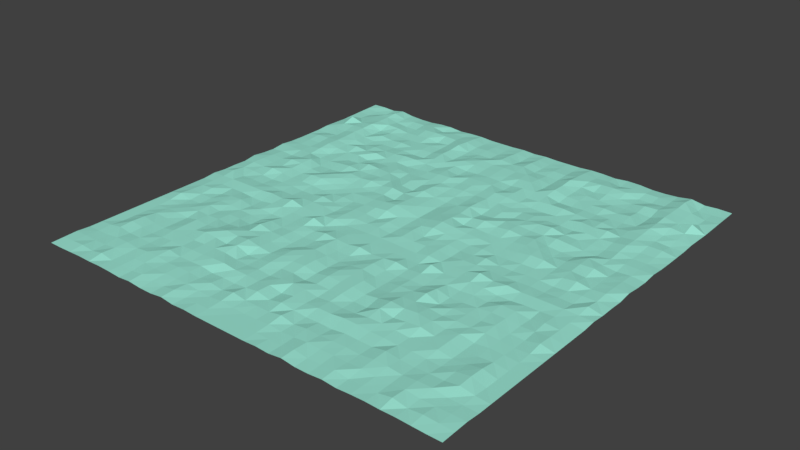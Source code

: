 # Source: Environment.blend  (saved by Blender 2.78.0; exported with 4.5.12 LTS)
import bpy
from mathutils import Matrix  # noqa: F401  (used for matrix-valued properties, if any)

bpy.ops.wm.read_factory_settings(use_empty=True)
scene = bpy.context.scene
scene.name = 'Scene'

# ---- collections
col_collection_1 = bpy.data.collections.new('Collection 1'); scene.collection.children.link(col_collection_1)

# ---- materials (node trees are filled in below, after node groups)
mat_water = bpy.data.materials.new('Water')
mat_water.alpha_threshold = 0.0
mat_water.use_transparent_shadow = False
mat_water.diffuse_color = (0.3413, 0.8, 0.6673, 1.0)
mat_water.specular_color = (0.9335, 1.0, 0.9702)
mat_water.roughness = 0.5

# ---- material node trees

# ---- world
world_world = bpy.data.worlds.new('World'); scene.world = world_world
world_world.color = (0.05088, 0.05088, 0.05088)
world_world.use_sun_shadow = False
world_world.sun_shadow_jitter_overblur = 0.0
world_world.cycles.sampling_method = 'MANUAL'

# ---- meshes
me_plane_001 = bpy.data.meshes.new('Plane.001')
me_plane_001.from_pydata([(-10.0, -10.0, 0.0), (10.0, -10.0, 0.0), (-10.0, 9.998, 0.04432), (10.0, 9.998, 0.04432), (-10.0, 0.0, 0.01924), (0.0, -10.0, 0.0), (10.0, 0.0, 0.01924), (0.0, 10.0, 0.0), (0.0, 2.928e-07, 4.634e-05), (-10.0, -5.0, 0.0), (5.0, -10.0, 0.05044), (10.0, 5.0, 0.0003858), (-5.0, 10.0, 0.06639), (-10.0, 5.0, 0.0003858), (-5.0, -10.0, 0.05044), (10.0, -5.0, 0.0), (5.0, 10.0, 0.06639), (0.0, 5.0, 0.1438), (0.0, -5.0, 0.03586), (-5.0, 7.859e-06, 0.01478), (5.0, 7.859e-06, 0.01478), (5.002, -5.003, 0.2264), (-5.002, -5.003, 0.2264), (-5.0, 5.0, 0.05868), (5.0, 5.0, 0.05868), (-10.0, -7.5, 0.0), (7.5, -10.0, 0.03113), (10.0, 7.5, 9.648e-05), (-7.5, 10.0, 0.03814), (-10.0, 2.5, 0.0), (-2.5, -10.0, 0.0), (10.0, -2.5, 2.597e-05), (2.5, 10.0, 0.008412), (0.0, 7.5, 0.1373), (0.0, -2.5, 0.1465), (-7.5, 0.0, 0.005068), (2.5, 0.0003573, 0.07928), (-10.0, -2.5, 2.597e-05), (2.5, -10.0, 0.0), (10.0, 2.5, 0.0), (-2.5, 10.0, 0.008412), (-10.0, 7.5, 9.648e-05), (-7.5, -10.0, 0.03113), (10.0, -7.5, 0.0), (7.5, 10.0, 0.03814), (0.0, 2.5, 0.0005525), (0.0, -7.5, 0.006733), (-2.5, 0.0003573, 0.07928), (7.5, 0.0, 0.005068), (5.0, -2.5, 0.01094), (5.0, -7.5, 0.05472), (2.5, -5.0, 0.04394), (7.5, -5.0, 1.364e-06), (-5.0, -2.5, 0.01094), (-5.0, -7.5, 0.05472), (-7.5, -5.0, 1.364e-06), (-2.5, -5.0, 0.04394), (-5.0, 7.5, 0.03127), (-5.0, 2.498, 0.1612), (-7.5, 5.0, 0.08555), (-2.501, 5.0, 0.08642), (5.0, 7.5, 0.03127), (5.0, 2.498, 0.1612), (2.501, 5.0, 0.08642), (7.5, 5.0, 0.08555), (7.499, 2.504, 0.1685), (2.5, 2.499, 0.1859), (2.5, 7.5, 0.04259), (-2.5, 2.499, 0.1859), (-7.499, 2.504, 0.1685), (-7.5, 7.5, 0.004466), (-2.5, -7.5, 0.02199), (-7.5, -7.5, 0.06499), (-7.5, -2.5, 0.09555), (7.5, -7.5, 0.06499), (2.5, -7.5, 0.02199), (2.5, -2.5, 0.03387), (7.5, -2.5, 0.09555), (-2.5, -2.5, 0.03387), (-2.5, 7.5, 0.04259), (7.5, 7.5, 0.004466), (-10.0, -8.75, 0.04072), (8.75, -10.0, 0.019), (10.0, 8.75, 0.02603), (-8.75, 10.0, 0.02273), (-10.0, 1.249, 0.08829), (-1.25, -10.0, 0.0001955), (10.0, -1.25, 0.05556), (1.25, 10.0, 0.008563), (0.0, 8.75, 0.003157), (0.0, -1.25, 0.04599), (-8.75, -9.334e-09, 0.07857), (1.25, 4.36e-07, 0.00918), (-10.0, -3.75, 0.0), (3.75, -10.0, 3.741e-05), (10.0, 3.75, 0.0125), (-3.75, 10.0, 0.04375), (-10.0, 6.25, 0.03966), (-6.25, -10.0, 0.03586), (10.0, -6.25, 0.0), (6.25, 10.0, 0.0), (0.0, 3.75, 0.0459), (0.0, -6.25, 0.152), (-3.75, -4.385e-05, 0.02784), (6.25, -6.208e-08, 0.05027), (4.999, -1.251, 0.2328), (5.0, -6.25, 0.1123), (1.25, -5.0, 0.1153), (6.25, -5.0, 0.06619), (-4.999, -1.251, 0.2328), (-5.0, -6.25, 0.1123), (-8.75, -5.0, 0.03744), (-3.753, -5.003, 0.2389), (-5.0, 8.749, 0.1609), (-5.001, 3.753, 0.1923), (-8.751, 5.0, 0.1037), (-3.75, 5.0, 0.001737), (5.0, 8.749, 0.1609), (5.001, 3.753, 0.1923), (1.245, 5.001, 0.1714), (6.25, 5.0, 0.1048), (-10.0, -6.25, 0.0), (6.25, -10.0, 0.03586), (10.0, 6.25, 0.03966), (-6.25, 10.0, 0.0), (-10.0, 3.75, 0.0125), (-3.75, -10.0, 3.741e-05), (10.0, -3.75, 0.0), (3.75, 10.0, 0.04375), (0.0, 6.25, 0.1189), (0.0, -3.75, 1.648e-05), (-6.25, -6.208e-08, 0.05027), (3.75, -4.385e-05, 0.02784), (-10.0, -1.25, 0.05556), (1.25, -10.0, 0.0001955), (10.0, 1.249, 0.08829), (-1.25, 10.0, 0.008563), (-10.0, 8.75, 0.02603), (-8.75, -10.0, 0.019), (10.0, -8.75, 0.04072), (8.75, 10.0, 0.02273), (0.0, 1.25, 0.0006103), (0.0, -8.75, 0.0005762), (-1.25, 4.36e-07, 0.00918), (8.75, -9.334e-09, 0.07857), (5.0, -3.75, 0.008755), (5.0, -8.75, 0.06796), (3.753, -5.003, 0.2389), (8.75, -5.0, 0.03744), (-5.0, -3.75, 0.008755), (-5.0, -8.75, 0.06796), (-6.25, -5.0, 0.06619), (-1.25, -5.0, 0.1153), (-5.0, 6.25, 0.04007), (-4.999, 1.25, 0.07205), (-6.25, 5.0, 0.1048), (-1.245, 5.001, 0.1714), (5.0, 6.25, 0.04007), (4.999, 1.25, 0.07205), (3.75, 5.0, 0.001737), (8.751, 5.0, 0.1037), (7.5, 3.75, 0.001147), (7.498, 1.244, 0.1334), (6.25, 2.5, 0.0), (8.75, 2.5, 0.009774), (2.5, 3.751, 0.1018), (2.501, 1.25, 0.08366), (1.245, 2.503, 0.128), (3.75, 2.5, 0.1616), (2.5, 8.75, 0.05751), (2.5, 6.25, 0.1436), (1.247, 7.504, 0.1693), (3.75, 7.501, 0.04616), (-2.5, 3.751, 0.1018), (-2.501, 1.25, 0.08366), (-3.75, 2.5, 0.1616), (-1.245, 2.503, 0.128), (-7.5, 3.75, 0.001147), (-7.498, 1.244, 0.1334), (-8.75, 2.5, 0.009774), (-6.25, 2.5, 0.0), (-7.5, 8.75, 0.06114), (-7.5, 6.25, 0.07966), (-8.749, 7.5, 0.1278), (-6.25, 7.5, 0.01076), (-2.5, -6.25, 0.03824), (-2.5, -8.75, 0.02767), (-3.752, -7.503, 0.08556), (-1.25, -7.501, 0.05519), (-7.5, -6.25, 0.008698), (-7.5, -8.75, 0.1142), (-8.75, -7.5, 0.1449), (-6.25, -7.5, 0.07107), (-7.5, -1.25, 0.1011), (-7.5, -3.75, 0.1201), (-8.75, -2.5, 0.1118), (-6.25, -2.5, 0.00655), (7.5, -6.25, 0.008698), (7.5, -8.75, 0.1142), (6.25, -7.5, 0.07107), (8.75, -7.5, 0.1449), (2.5, -6.25, 0.03824), (2.5, -8.75, 0.02767), (1.25, -7.501, 0.05519), (3.752, -7.503, 0.08556), (2.499, -1.25, 0.1076), (2.5, -3.75, 0.001208), (1.251, -2.502, 0.07883), (3.75, -2.5, 0.04502), (7.5, -1.25, 0.1011), (7.5, -3.75, 0.1201), (6.25, -2.5, 0.00655), (8.75, -2.5, 0.1118), (-2.499, -1.25, 0.1076), (-2.5, -3.75, 0.001208), (-3.75, -2.5, 0.04502), (-1.251, -2.502, 0.07883), (-2.5, 8.75, 0.05751), (-2.5, 6.25, 0.1436), (-3.75, 7.501, 0.04616), (-1.247, 7.504, 0.1693), (7.5, 8.75, 0.06114), (7.5, 6.25, 0.07966), (6.25, 7.5, 0.01076), (8.749, 7.5, 0.1278), (8.75, 6.249, 0.07076), (6.25, 6.25, 0.01781), (6.25, 8.75, 0.005816), (-1.25, 6.25, 0.04985), (-3.75, 6.25, 0.001313), (-3.75, 8.752, 0.1183), (-1.25, -3.75, 0.1293), (-3.75, -3.75, 0.09464), (-3.748, -1.251, 0.0582), (8.75, -3.75, 0.0), (6.25, -3.75, 0.0776), (6.251, -1.25, 0.1587), (3.75, -3.75, 0.09464), (1.25, -3.75, 0.1293), (1.25, -1.25, 0.01887), (3.754, -8.749, 0.06395), (1.25, -8.75, 0.05333), (1.25, -6.25, 0.02054), (8.75, -8.75, 0.02978), (6.25, -8.75, 0.05497), (6.25, -6.25, 0.08553), (-6.25, -3.75, 0.0776), (-8.75, -3.75, 0.0), (-8.749, -1.252, 0.09248), (-6.25, -8.75, 0.05497), (-8.75, -8.75, 0.02978), (-8.75, -6.25, 0.1525), (-1.25, -8.75, 0.05333), (-3.754, -8.749, 0.06395), (-3.75, -6.25, 0.1373), (-6.25, 6.25, 0.01781), (-8.75, 6.249, 0.07076), (-8.75, 8.752, 0.1194), (-6.253, 1.247, 0.1616), (-8.75, 1.25, 0.0719), (-8.75, 3.75, 0.054), (-1.246, 1.252, 0.2182), (-3.75, 1.25, 0.01918), (-3.751, 3.75, 0.1011), (3.75, 6.25, 0.001313), (1.25, 6.25, 0.04985), (1.25, 8.75, 0.03348), (3.75, 1.25, 0.01918), (1.246, 1.252, 0.2182), (1.247, 3.753, 0.1617), (8.75, 1.25, 0.0719), (6.253, 1.247, 0.1616), (6.25, 3.75, 0.0296), (8.75, 3.75, 0.054), (3.751, 3.75, 0.1011), (3.75, 8.752, 0.1183), (-1.247, 3.753, 0.1617), (-6.25, 3.75, 0.0296), (-6.25, 8.75, 0.005816), (-1.25, -6.25, 0.02054), (-6.25, -6.25, 0.08553), (-6.251, -1.25, 0.1587), (8.75, -6.25, 0.1525), (3.75, -6.25, 0.1373), (3.748, -1.251, 0.0582), (8.749, -1.252, 0.09248), (-1.25, -1.25, 0.01887), (-1.25, 8.75, 0.03348), (8.75, 8.752, 0.1194), (-10.0, -9.375, 0.02112), (9.375, -10.0, 0.0), (10.0, 9.374, 0.03465), (-9.375, 10.0, 0.05739), (-10.0, 0.625, 0.0001148), (-0.625, -10.0, 0.0), (10.0, -0.625, 0.01018), (0.625, 10.0, 0.03426), (0.0, 9.375, 0.0), (0.0, -0.625, 2.281e-06), (-9.377, 0.0001676, 0.07616), (0.6246, 0.000695, 0.08898), (-10.0, -4.375, 0.0), (4.375, -10.0, 0.0), (10.0, 4.375, 2.817e-05), (-4.375, 10.0, 0.008952), (-10.0, 5.625, 0.0), (-5.625, -10.0, 0.0), (10.0, -5.625, 0.0), (5.625, 10.0, 0.05638), (0.0, 4.375, 0.1148), (0.0, -5.625, 0.00527), (-4.375, 0.0002402, 0.1225), (5.625, 7.864e-07, 0.001074), (5.0, -0.625, 0.05887), (4.996, -5.628, 0.1459), (0.6254, -5.0, 0.1458), (5.628, -4.996, 0.139), (-5.0, -0.625, 0.05887), (-4.996, -5.628, 0.1459), (-9.375, -5.0, 0.004347), (-4.377, -5.004, 0.1799), (-5.0, 9.375, 0.0007861), (-5.0, 4.375, 0.03695), (-9.376, 5.0, 0.09866), (-4.375, 4.999, 0.04109), (5.0, 9.375, 0.0007861), (5.0, 4.375, 0.03695), (0.625, 5.0, 0.08949), (5.624, 4.998, 0.1608), (-10.0, -6.875, 0.0), (6.875, -10.0, 0.05091), (10.0, 6.875, 0.02132), (-6.875, 10.0, 0.002165), (-10.0, 3.125, 0.06376), (-3.125, -10.0, 0.07573), (10.0, -3.125, 9.779e-05), (3.125, 10.0, 0.05035), (0.0, 6.875, 0.1306), (0.0, -3.125, 0.001824), (-6.875, 0.0, 0.04939), (3.125, 0.0, 0.01091), (-10.0, -1.875, 0.0), (1.875, -10.0, 0.02947), (10.0, 1.875, 0.02577), (-1.875, 10.0, 0.007307), (-10.0, 8.125, 0.01119), (-8.125, -10.0, 0.0408), (10.0, -8.125, 0.0), (8.127, 9.999, 0.132), (0.0, 1.875, 5.893e-05), (0.0, -8.125, 0.03565), (-1.875, 0.0007539, 0.07273), (8.125, -1.146e-06, 0.03748), (5.0, -3.125, 0.0), (5.0, -8.125, 0.06054), (3.124, -5.001, 0.1206), (8.125, -5.0, 0.06609), (-5.0, -3.125, 0.0), (-5.0, -8.125, 0.06054), (-6.875, -5.0, 0.117), (-1.875, -5.0, 0.1429), (-5.0, 6.875, 0.03571), (-4.999, 1.874, 0.1477), (-6.876, 5.0, 0.17), (-1.874, 5.001, 0.1506), (5.0, 6.875, 0.03571), (4.999, 1.874, 0.1477), (3.125, 5.0, 0.02679), (8.128, 5.002, 0.1559), (7.5, 4.375, 0.09572), (7.499, 1.875, 0.1629), (5.625, 2.5, 0.0502), (8.125, 2.5, 0.07917), (2.5, 4.376, 0.0612), (2.5, 1.872, 0.07311), (0.625, 2.5, 0.08775), (3.125, 2.5, 0.09175), (2.5, 9.375, 0.01894), (2.5, 6.876, 0.0628), (0.625, 7.5, 0.1181), (3.124, 7.503, 0.1772), (-2.5, 4.376, 0.0612), (-2.5, 1.872, 0.07311), (-4.375, 2.5, 0.1015), (-1.875, 2.5, 0.1091), (-7.5, 4.375, 0.09572), (-7.499, 1.875, 0.1629), (-9.375, 2.5, 0.05414), (-6.875, 2.5, 5.938e-05), (-7.5, 9.375, 0.06215), (-7.5, 6.875, 0.01417), (-9.381, 7.501, 0.2904), (-6.875, 7.5, 0.04438), (-2.5, -5.625, 0.02797), (-2.5, -8.125, 0.08068), (-4.375, -7.5, 0.06284), (-1.875, -7.5, 0.001083), (-7.5, -5.625, 0.0), (-7.5, -8.125, 0.1139), (-9.375, -7.5, 0.04296), (-6.875, -7.5, 0.03783), (-7.5, -0.625, 0.0283), (-7.499, -3.125, 0.09018), (-9.375, -2.5, 0.06636), (-6.875, -2.5, 0.1232), (7.5, -5.625, 0.0), (7.5, -8.125, 0.1139), (5.625, -7.5, 0.1571), (8.125, -7.5, 0.05986), (2.5, -5.625, 0.02797), (2.5, -8.125, 0.08068), (0.6243, -7.501, 0.1337), (3.125, -7.5, 0.0008302), (2.501, -0.6256, 0.09907), (2.5, -3.125, 0.0006023), (0.6251, -2.5, 0.04378), (3.125, -2.5, 0.07653), (7.5, -0.625, 0.0283), (7.499, -3.125, 0.09018), (5.625, -2.5, 0.06078), (8.125, -2.5, 0.0), (-2.501, -0.6256, 0.09907), (-2.5, -3.125, 0.0006023), (-4.374, -2.499, 0.03983), (-1.875, -2.5, 0.1428), (-2.5, 9.375, 0.01894), (-2.5, 6.876, 0.0628), (-4.375, 7.5, 0.06858), (-1.876, 7.503, 0.1166), (7.5, 9.375, 0.06215), (7.5, 6.875, 0.01417), (5.625, 7.5, 0.005774), (8.121, 7.498, 0.2137), (-10.0, -8.125, 0.0), (8.125, -10.0, 0.0408), (10.0, 8.125, 0.01119), (-8.127, 9.999, 0.132), (-10.0, 1.875, 0.02577), (-1.875, -10.0, 0.02947), (10.0, -1.875, 0.0), (1.875, 10.0, 0.007307), (0.0, 8.125, 0.09429), (0.0, -1.875, 0.04881), (-8.125, -1.146e-06, 0.03748), (1.875, 0.0007539, 0.07273), (-10.0, -3.125, 9.779e-05), (3.125, -10.0, 0.07573), (10.0, 3.125, 0.06376), (-3.125, 10.0, 0.05035), (-10.0, 6.875, 0.02132), (-6.875, -10.0, 0.05091), (10.0, -6.875, 0.0), (6.875, 10.0, 0.002165), (0.0, 3.125, 0.002762), (0.0, -6.875, 0.0), (-3.125, 0.0, 0.01091), (6.875, 0.0, 0.04939), (5.0, -1.881, 0.1153), (5.0, -6.875, 0.1059), (1.875, -5.0, 0.1429), (6.875, -5.0, 0.117), (-5.0, -1.881, 0.1153), (-5.0, -6.875, 0.1059), (-8.125, -5.0, 0.06609), (-3.124, -5.001, 0.1206), (-5.001, 8.126, 0.09551), (-5.0, 3.125, 0.07915), (-8.128, 5.002, 0.1559), (-3.125, 5.0, 0.02679), (5.001, 8.126, 0.09551), (5.0, 3.125, 0.07915), (1.874, 5.001, 0.1506), (6.876, 5.0, 0.17), (-10.0, -5.625, 0.0), (5.625, -10.0, 0.0), (10.0, 5.625, 0.0), (-5.625, 10.0, 0.05638), (-10.0, 4.375, 2.817e-05), (-4.375, -10.0, 0.0), (10.0, -4.375, 0.0), (4.375, 10.0, 0.008952), (0.0, 5.625, 0.1435), (0.0, -4.375, 0.02062), (-5.625, 7.864e-07, 0.001074), (4.375, 0.0002402, 0.1225), (-10.0, -0.625, 0.01018), (0.625, -10.0, 0.0), (10.0, 0.625, 0.0001148), (-0.625, 10.0, 0.03426), (-10.0, 9.374, 0.03465), (-9.375, -10.0, 0.0), (10.0, -9.375, 0.02112), (9.375, 10.0, 0.05739), (0.0, 0.625, 0.0), (0.0, -9.375, 0.0), (-0.6246, 0.000695, 0.08898), (9.377, 0.0001676, 0.07616), (5.002, -4.374, 0.1312), (5.0, -9.375, 0.09633), (4.377, -5.004, 0.1799), (9.375, -5.0, 0.004347), (-5.002, -4.374, 0.1312), (-5.0, -9.375, 0.09633), (-5.628, -4.996, 0.139), (-0.6254, -5.0, 0.1458), (-5.0, 5.625, 0.08239), (-5.0, 0.625, 0.004565), (-5.624, 4.998, 0.1608), (-0.625, 5.0, 0.08949), (5.0, 5.625, 0.08239), (5.0, 0.625, 0.004565), (4.375, 4.999, 0.04109), (9.376, 5.0, 0.09866), (7.5, 3.125, 0.003416), (7.499, 0.6246, 0.1007), (6.875, 2.5, 5.938e-05), (9.375, 2.5, 0.05414), (2.498, 3.13, 0.06702), (2.5, 0.6253, 0.05992), (1.875, 2.5, 0.1091), (4.375, 2.5, 0.1015), (2.5, 8.125, 0.03649), (2.499, 5.626, 0.06253), (1.876, 7.503, 0.1166), (4.375, 7.5, 0.06858), (-2.498, 3.13, 0.06702), (-2.5, 0.6253, 0.05992), (-3.125, 2.5, 0.09175), (-0.625, 2.5, 0.08775), (-7.5, 3.125, 0.003416), (-7.499, 0.6246, 0.1007), (-8.125, 2.5, 0.07917), (-5.625, 2.5, 0.0502), (-7.502, 8.126, 0.132), (-7.502, 5.627, 0.1256), (-8.121, 7.498, 0.2137), (-5.625, 7.5, 0.005774), (-2.499, -6.875, 0.09725), (-2.5, -9.375, 0.0), (-3.125, -7.5, 0.0008302), (-0.6243, -7.501, 0.1337), (-7.5, -6.875, 0.01655), (-7.5, -9.375, 0.1412), (-8.125, -7.5, 0.05986), (-5.625, -7.5, 0.1571), (-7.5, -1.875, 0.04856), (-7.5, -4.375, 0.09401), (-8.125, -2.5, 0.0), (-5.625, -2.5, 0.06078), (7.5, -6.875, 0.01655), (7.5, -9.375, 0.1412), (6.875, -7.5, 0.03783), (9.375, -7.5, 0.04296), (2.499, -6.875, 0.09725), (2.5, -9.375, 0.0), (1.875, -7.5, 0.001083), (4.375, -7.5, 0.06284), (2.5, -1.875, 6.109e-05), (2.5, -4.375, 0.01172), (1.875, -2.5, 0.1428), (4.374, -2.499, 0.03983), (7.5, -1.875, 0.04856), (7.5, -4.375, 0.09401), (6.875, -2.5, 0.1232), (9.375, -2.5, 0.06636), (-2.5, -1.875, 6.109e-05), (-2.5, -4.375, 0.01172), (-3.125, -2.5, 0.07653), (-0.6251, -2.5, 0.04378), (-2.5, 8.125, 0.03649), (-2.499, 5.626, 0.06253), (-3.124, 7.503, 0.1772), (-0.625, 7.5, 0.1181), (7.502, 8.126, 0.132), (7.502, 5.627, 0.1256), (6.875, 7.5, 0.04438), (9.381, 7.501, 0.2904), (8.747, 6.868, 0.1832), (8.75, 5.625, 0.05585), (8.129, 6.247, 0.1924), (9.375, 6.248, 0.0693), (6.25, 6.875, 0.03496), (6.25, 5.627, 0.102), (5.625, 6.25, 0.004762), (6.875, 6.25, 0.02604), (6.25, 9.375, 0.06326), (6.25, 8.125, 0.0197), (5.627, 8.748, 0.1386), (6.875, 8.75, 0.000168), (-1.246, 6.874, 0.1614), (-1.25, 5.625, 0.05871), (-1.872, 6.246, 0.1215), (-0.625, 6.25, 0.08837), (-3.75, 6.875, 0.05849), (-3.75, 5.625, 0.1358), (-4.375, 6.25, 0.0003032), (-3.13, 6.247, 0.145), (-3.75, 9.375, 0.06047), (-3.751, 8.125, 0.06101), (-4.375, 8.75, 0.1436), (-3.123, 8.756, 0.1681), (-1.249, -3.125, 0.1179), (-1.25, -4.373, 0.1367), (-1.875, -3.75, 0.02704), (-0.625, -3.75, 0.06924), (-3.75, -3.125, 0.03952), (-3.751, -4.374, 0.1354), (-4.379, -3.746, 0.2389), (-3.125, -3.75, 0.0873), (-3.745, -0.6262, 0.07597), (-3.75, -1.875, 0.04069), (-4.375, -1.25, 0.07336), (-3.125, -1.25, 0.04598), (8.75, -3.125, 0.0521), (8.75, -4.375, 0.004256), (8.125, -3.75, 0.02071), (9.375, -3.75, 0.1333), (6.25, -3.125, 0.05485), (6.25, -4.375, 0.09979), (5.625, -3.75, 0.0813), (6.875, -3.75, 0.04191), (6.25, -0.625, 0.03662), (6.25, -1.875, 0.0006464), (5.625, -1.25, 0.1023), (6.875, -1.25, 0.09576), (3.75, -3.125, 0.03952), (3.751, -4.374, 0.1354), (3.125, -3.75, 0.0873), (4.379, -3.746, 0.2389), (1.249, -3.125, 0.1179), (1.25, -4.373, 0.1367), (0.625, -3.75, 0.06924), (1.875, -3.75, 0.02704), (1.25, -0.6248, 0.04857), (1.25, -1.875, 0.04105), (0.6244, -1.25, 0.03965), (1.875, -1.25, 0.001114), (3.752, -8.124, 0.08831), (3.75, -9.375, 0.01765), (3.125, -8.749, 0.08691), (4.375, -8.75, 0.07423), (1.25, -8.125, 0.135), (1.25, -9.375, 0.01548), (0.625, -8.75, 0.01181), (1.875, -8.75, 0.0), (1.251, -5.625, 0.05794), (1.25, -6.875, 0.0591), (0.6262, -6.249, 0.1105), (1.875, -6.25, 0.07465), (8.75, -8.125, 0.0229), (8.75, -9.375, 0.07574), (8.125, -8.75, 0.04323), (9.375, -8.75, 0.04568), (6.25, -8.125, 0.1199), (6.25, -9.375, 0.04019), (5.625, -8.75, 0.09568), (6.875, -8.75, 0.03989), (6.25, -5.625, 0.07746), (6.25, -6.875, 0.0867), (5.626, -6.252, 0.06897), (6.875, -6.25, 0.1091), (-6.25, -3.125, 0.05485), (-6.25, -4.375, 0.09979), (-6.875, -3.75, 0.04191), (-5.625, -3.75, 0.0813), (-8.75, -3.125, 0.0521), (-8.75, -4.375, 0.004256), (-9.375, -3.75, 0.1333), (-8.125, -3.75, 0.02071), (-8.75, -0.625, 0.02331), (-8.75, -1.875, 0.06742), (-9.375, -1.253, 0.074), (-8.125, -1.25, 0.1009), (-6.25, -8.125, 0.1199), (-6.25, -9.375, 0.04019), (-6.875, -8.75, 0.03989), (-5.625, -8.75, 0.09568), (-8.75, -8.125, 0.0229), (-8.75, -9.375, 0.07574), (-9.375, -8.75, 0.04568), (-8.125, -8.75, 0.04323), (-8.75, -5.625, 0.07426), (-8.75, -6.875, 0.1737), (-9.375, -6.25, 0.0), (-8.125, -6.25, 0.05065), (-1.25, -8.125, 0.135), (-1.25, -9.375, 0.01548), (-1.875, -8.75, 0.0), (-0.625, -8.75, 0.01181), (-3.752, -8.124, 0.08831), (-3.75, -9.375, 0.01765), (-4.375, -8.75, 0.07423), (-3.125, -8.749, 0.08691), (-3.751, -5.635, 0.2283), (-3.755, -6.879, 0.1588), (-4.375, -6.25, 0.1425), (-3.124, -6.25, 0.06428), (-6.25, 6.875, 0.03496), (-6.25, 5.627, 0.102), (-6.875, 6.25, 0.02604), (-5.625, 6.25, 0.004762), (-8.747, 6.868, 0.1832), (-8.75, 5.625, 0.05585), (-9.375, 6.248, 0.0693), (-8.129, 6.247, 0.1924), (-8.75, 9.375, 6.293e-05), (-8.75, 8.127, 0.1177), (-9.375, 8.75, 0.0), (-8.12, 8.753, 0.1818), (-6.25, 1.875, 0.02961), (-6.25, 0.6248, 0.0571), (-6.875, 1.25, 0.04568), (-5.626, 1.249, 0.1698), (-8.75, 1.875, 0.06001), (-8.75, 0.625, 0.07709), (-9.377, 1.249, 0.1116), (-8.125, 1.25, 0.07349), (-8.75, 4.375, 0.0589), (-8.75, 3.125, 0.07892), (-9.375, 3.75, 0.03933), (-8.125, 3.75, 0.129), (-1.249, 1.88, 0.1698), (-1.25, 0.6268, 0.177), (-1.873, 1.251, 0.1546), (-0.6235, 1.25, 0.1154), (-3.75, 1.875, 0.04011), (-3.75, 0.625, 0.05232), (-4.375, 1.25, 0.01506), (-3.124, 1.25, 0.06461), (-3.75, 4.375, 0.08585), (-3.753, 3.132, 0.1213), (-4.375, 3.75, 0.1464), (-3.125, 3.75, 0.01292), (3.75, 6.875, 0.05849), (3.75, 5.625, 0.1358), (3.13, 6.247, 0.145), (4.375, 6.25, 0.0003032), (1.246, 6.874, 0.1614), (1.25, 5.625, 0.05871), (0.625, 6.25, 0.08837), (1.872, 6.246, 0.1215), (1.25, 9.375, 0.02411), (1.25, 8.127, 0.04882), (0.625, 8.75, 0.1307), (1.874, 8.751, 0.07815), (3.75, 1.875, 0.04011), (3.75, 0.625, 0.05232), (3.124, 1.25, 0.06461), (4.375, 1.25, 0.01506), (1.249, 1.88, 0.1698), (1.25, 0.6268, 0.177), (0.6235, 1.25, 0.1154), (1.873, 1.251, 0.1546), (1.25, 4.375, 0.1093), (1.248, 3.127, 0.1933), (0.625, 3.75, 0.0632), (1.875, 3.75, 0.04294), (8.75, 1.875, 0.06001), (8.75, 0.625, 0.07709), (8.125, 1.25, 0.07349), (9.377, 1.249, 0.1116), (6.25, 1.875, 0.02961), (6.25, 0.6248, 0.0571), (5.626, 1.249, 0.1698), (6.875, 1.25, 0.04568), (6.249, 4.375, 0.1013), (6.25, 3.125, 0.08646), (5.627, 3.752, 0.06405), (6.875, 3.75, 0.04263), (8.75, 4.375, 0.0589), (8.75, 3.125, 0.07892), (8.125, 3.75, 0.129), (9.375, 3.75, 0.03933), (3.75, 4.375, 0.08585), (3.753, 3.132, 0.1213), (3.125, 3.75, 0.01292), (4.375, 3.75, 0.1464), (3.75, 9.375, 0.06047), (3.751, 8.125, 0.06101), (3.123, 8.756, 0.1681), (4.375, 8.75, 0.1436), (-1.25, 4.375, 0.1093), (-1.248, 3.127, 0.1933), (-1.875, 3.75, 0.04294), (-0.625, 3.75, 0.0632), (-6.249, 4.375, 0.1013), (-6.25, 3.125, 0.08646), (-6.875, 3.75, 0.04263), (-5.627, 3.752, 0.06405), (-6.25, 9.375, 0.06326), (-6.25, 8.125, 0.0197), (-6.875, 8.75, 0.000168), (-5.627, 8.748, 0.1386), (-1.251, -5.625, 0.05794), (-1.25, -6.875, 0.0591), (-1.875, -6.25, 0.07465), (-0.6262, -6.249, 0.1105), (-6.25, -5.625, 0.07746), (-6.25, -6.875, 0.0867), (-6.875, -6.25, 0.1091), (-5.626, -6.252, 0.06897), (-6.25, -0.625, 0.03662), (-6.25, -1.875, 0.0006464), (-6.875, -1.25, 0.09576), (-5.625, -1.25, 0.1023), (8.75, -5.625, 0.07426), (8.75, -6.875, 0.1737), (8.125, -6.25, 0.05065), (9.375, -6.25, 0.0), (3.751, -5.635, 0.2283), (3.755, -6.879, 0.1588), (3.124, -6.25, 0.06428), (4.375, -6.25, 0.1425), (3.745, -0.6262, 0.07597), (3.75, -1.875, 0.04069), (3.125, -1.25, 0.04598), (4.375, -1.25, 0.07336), (8.75, -0.625, 0.02331), (8.75, -1.875, 0.06742), (8.125, -1.25, 0.1009), (9.375, -1.253, 0.074), (-1.25, -0.6248, 0.04857), (-1.25, -1.875, 0.04105), (-1.875, -1.25, 0.001114), (-0.6244, -1.25, 0.03965), (-1.25, 9.375, 0.02411), (-1.25, 8.127, 0.04882), (-1.874, 8.751, 0.07815), (-0.625, 8.75, 0.1307), (8.75, 9.375, 6.293e-05), (8.75, 8.127, 0.1177), (8.12, 8.753, 0.1818), (9.375, 8.75, 0.0), (9.376, 8.126, 0.03412), (8.117, 8.126, 0.1824), (8.129, 9.374, 0.2163), (-0.6221, 8.128, 0.1673), (-1.875, 8.125, 0.05665), (-1.875, 9.375, 0.03764), (-0.6249, -1.875, 0.04479), (-1.875, -1.875, 0.01522), (-1.876, -0.6256, 0.07403), (9.375, -1.875, 0.06965), (8.125, -1.875, 0.04766), (8.125, -0.625, 0.04747), (4.373, -1.878, 0.0547), (3.123, -1.875, 0.1975), (3.125, -0.625, 0.002372), (4.375, -6.875, 0.1129), (3.126, -6.876, 0.1693), (3.125, -5.625, 0.00395), (9.375, -6.875, 0.0), (8.125, -6.875, 0.0855), (8.125, -5.625, 0.02654), (-5.625, -1.875, 0.08714), (-6.875, -1.875, 0.003958), (-6.875, -0.625, 0.0618), (-5.625, -6.875, 0.06379), (-6.875, -6.875, 0.04639), (-6.875, -5.625, 0.117), (-0.6232, -6.875, 0.1198), (-1.874, -6.875, 0.09954), (-1.874, -5.627, 0.126), (-5.625, 8.125, 0.04717), (-6.875, 8.125, 0.1066), (-6.875, 9.375, 0.05561), (-5.626, 3.125, 0.1397), (-6.875, 3.125, 0.02181), (-6.875, 4.375, 0.05131), (-0.625, 3.125, 0.06489), (-1.875, 3.125, 0.009377), (-1.875, 4.376, 0.09139), (4.375, 8.125, 0.0), (3.125, 8.125, 0.2266), (3.125, 9.375, 0.1223), (4.374, 3.126, 0.08084), (3.125, 3.125, 0.1224), (3.125, 4.375, 0.04907), (9.375, 3.125, 0.06237), (8.125, 3.125, 0.07332), (8.125, 4.375, 0.1765), (6.875, 3.125, 0.02181), (5.626, 3.125, 0.1397), (5.625, 4.375, 4.236e-07), (6.875, 0.625, 0.05013), (5.625, 0.6239, 0.04691), (5.629, 1.876, 0.1692), (9.379, 0.6242, 0.1237), (8.125, 0.624, 0.1803), (8.125, 1.875, 0.1919), (1.875, 3.125, 0.009377), (0.625, 3.125, 0.06489), (0.625, 4.375, 0.08233), (1.875, 0.6258, 0.1185), (0.625, 0.625, 0.06868), (0.6238, 1.879, 0.114), (4.375, 0.625, 0.0), (3.125, 0.625, 0.003068), (3.125, 1.875, 0.03489), (1.875, 8.125, 0.05665), (0.6221, 8.128, 0.1673), (0.625, 9.375, 0.06657), (1.872, 5.623, 0.144), (0.6252, 5.625, 0.1362), (0.6217, 6.875, 0.1108), (4.374, 5.625, 0.1379), (3.124, 5.625, 0.09533), (3.125, 6.878, 0.1954), (-3.125, 3.125, 0.1224), (-4.374, 3.126, 0.08084), (-4.375, 4.374, 0.05582), (-3.125, 0.625, 0.003068), (-4.375, 0.625, 0.0), (-4.375, 1.875, 0.06184), (-0.625, 0.625, 0.06868), (-1.875, 0.6258, 0.1185), (-1.875, 1.875, 0.01794), (-8.125, 3.125, 0.07332), (-9.375, 3.125, 0.06237), (-9.375, 4.375, 0.05318), (-8.125, 0.624, 0.1803), (-9.379, 0.6242, 0.1237), (-9.376, 1.875, 0.08299), (-5.625, 0.6239, 0.04691), (-6.875, 0.625, 0.05013), (-6.874, 1.875, 0.06502), (-8.117, 8.126, 0.1824), (-9.376, 8.126, 0.03412), (-9.375, 9.375, 0.0), (-8.125, 5.625, 0.1628), (-9.375, 5.625, 0.003745), (-9.378, 6.871, 0.1125), (-5.625, 5.625, 0.05247), (-6.875, 5.625, 0.02589), (-6.876, 6.875, 0.115), (-3.126, -6.876, 0.1693), (-4.375, -6.875, 0.1129), (-4.375, -5.626, 0.07371), (-3.125, -9.375, 0.1072), (-4.375, -9.375, 0.03296), (-4.375, -8.125, 0.09287), (-0.625, -9.375, 0.0), (-1.875, -9.375, 0.009082), (-1.875, -8.125, 0.0), (-8.125, -6.875, 0.0855), (-9.375, -6.875, 0.0), (-9.375, -5.625, 0.0), (-8.125, -9.375, 0.02027), (-9.375, -9.375, 0.04711), (-9.375, -8.125, 0.01667), (-5.625, -9.375, 0.00806), (-6.875, -9.375, 0.03171), (-6.875, -8.125, 0.05789), (-8.125, -1.875, 0.04766), (-9.375, -1.875, 0.06965), (-9.375, -0.6257, 0.1525), (-8.125, -4.375, 0.06065), (-9.375, -4.375, 0.03253), (-9.376, -3.125, 0.08987), (-5.625, -4.375, 0.06173), (-6.875, -4.375, 0.07369), (-6.875, -3.125, 0.09801), (6.875, -6.875, 0.04639), (5.625, -6.875, 0.06379), (5.626, -5.626, 0.1989), (6.875, -9.375, 0.03171), (5.625, -9.375, 0.00806), (5.625, -8.125, 0.1318), (9.375, -9.375, 0.04711), (8.125, -9.375, 0.02027), (8.125, -8.125, 0.1163), (1.874, -6.875, 0.09954), (0.6232, -6.875, 0.1198), (0.625, -5.625, 0.08417), (1.875, -9.375, 0.009082), (0.625, -9.375, 0.0), (0.625, -8.125, 0.03089), (4.375, -9.375, 0.03296), (3.125, -9.375, 0.1072), (3.125, -8.124, 0.04778), (1.875, -1.875, 0.01522), (0.6249, -1.875, 0.04479), (0.6236, -0.6258, 0.07614), (1.876, -4.373, 0.132), (0.6252, -4.373, 0.1384), (0.625, -3.125, 0.01674), (4.385, -4.374, 0.167), (3.124, -4.374, 0.07714), (3.123, -3.126, 0.06191), (6.875, -1.875, 0.003958), (5.625, -1.875, 0.08714), (5.625, -0.625, 0.03815), (6.875, -4.375, 0.07369), (5.625, -4.375, 0.06173), (5.625, -3.125, 0.02167), (9.375, -4.375, 0.03253), (8.125, -4.375, 0.06065), (8.125, -3.125, 0.03469), (-3.123, -1.875, 0.1975), (-4.373, -1.878, 0.0547), (-4.375, -0.625, 0.07724), (-3.124, -4.374, 0.07714), (-4.385, -4.374, 0.167), (-4.373, -3.121, 0.1451), (-0.6252, -4.373, 0.1384), (-1.876, -4.373, 0.132), (-1.875, -3.125, 0.02949), (-3.125, 8.125, 0.2266), (-4.375, 8.125, 0.0), (-4.375, 9.375, 0.07903), (-3.124, 5.625, 0.09533), (-4.374, 5.625, 0.1379), (-4.375, 6.875, 0.05693), (-0.6252, 5.625, 0.1362), (-1.872, 5.623, 0.144), (-1.875, 6.875, 0.1823), (6.875, 8.125, 0.1066), (5.625, 8.125, 0.04717), (5.624, 9.377, 0.09938), (6.875, 5.625, 0.02589), (5.625, 5.625, 0.05247), (5.626, 6.876, 0.08138), (9.375, 5.625, 0.003745), (8.125, 5.625, 0.1628), (8.122, 6.877, 0.1829), (9.378, 6.871, 0.1125), (6.876, 6.875, 0.115), (6.875, 9.375, 0.05561), (-0.6217, 6.875, 0.1108), (-3.125, 6.878, 0.1954), (-3.125, 9.375, 0.1223), (-0.625, -3.125, 0.01674), (-3.123, -3.126, 0.06191), (-3.125, -0.625, 0.002372), (9.376, -3.125, 0.08987), (6.875, -3.125, 0.09801), (6.875, -0.625, 0.0618), (4.373, -3.121, 0.1451), (1.875, -3.125, 0.02949), (1.876, -0.6256, 0.07403), (4.375, -8.125, 0.09287), (1.875, -8.125, 0.0), (1.874, -5.627, 0.126), (9.375, -8.125, 0.01667), (6.875, -8.125, 0.05789), (6.875, -5.625, 0.117), (-5.625, -3.125, 0.02167), (-8.125, -3.125, 0.03469), (-8.125, -0.625, 0.04747), (-5.625, -8.125, 0.1318), (-8.125, -8.125, 0.1163), (-8.125, -5.625, 0.02654), (-0.625, -8.125, 0.03089), (-3.125, -8.124, 0.04778), (-3.125, -5.625, 0.00395), (-5.626, 6.876, 0.08138), (-8.122, 6.877, 0.1829), (-8.129, 9.374, 0.2163), (-5.629, 1.876, 0.1692), (-8.125, 1.875, 0.1919), (-8.125, 4.375, 0.1765), (-0.6238, 1.879, 0.114), (-3.125, 1.875, 0.03489), (-3.125, 4.375, 0.04907), (4.375, 6.875, 0.05693), (1.875, 6.875, 0.1823), (1.875, 9.375, 0.03764), (4.375, 1.875, 0.06184), (1.875, 1.875, 0.01794), (1.875, 4.376, 0.09139), (9.376, 1.875, 0.08299), (6.874, 1.875, 0.06502), (6.875, 4.375, 0.05131), (9.375, 4.375, 0.05318), (4.375, 4.374, 0.05582), (4.375, 9.375, 0.07903), (-0.625, 4.375, 0.08233), (-5.625, 4.375, 4.236e-07), (-5.624, 9.377, 0.09938), (-0.625, -5.625, 0.08417), (-5.626, -5.626, 0.1989), (-5.625, -0.625, 0.03815), (9.375, -5.625, 0.0), (4.375, -5.626, 0.07371), (4.375, -0.625, 0.07724), (9.375, -0.6257, 0.1525), (-0.6236, -0.6258, 0.07614), (-0.625, 9.375, 0.06657), (9.375, 9.375, 0.0)], [], [(291, 492, 1088), (297, 488, 1087), (1086, 8, 495), (295, 496, 1085), (1084, 20, 484), (314, 499, 1083), (1082, 15, 500), (1081, 19, 483), (1080, 22, 503), (1079, 18, 504), (1078, 12, 476), (1077, 23, 507), (309, 508, 1076), (325, 480, 1075), (326, 511, 1074), (1073, 11, 512), (1072, 64, 472), (1071, 65, 515), (343, 516, 1070), (1069, 63, 471), (374, 519, 1068), (366, 520, 1067), (377, 440, 1066), (378, 523, 1065), (1064, 61, 524), (381, 468, 1063), (382, 527, 1062), (1061, 45, 528), (1060, 59, 467), (1059, 69, 531), (1058, 58, 532), (389, 436, 1057), (1056, 70, 535), (361, 536, 1055), (1054, 56, 464), (1053, 71, 539), (1052, 46, 540), (1051, 55, 463), (1050, 72, 543), (1049, 54, 544), (401, 443, 1048), (1047, 73, 547), (1046, 53, 548), (1045, 52, 460), (1044, 74, 551), (1043, 43, 552), (1042, 51, 459), (1041, 75, 555), (354, 556, 1040), (1039, 36, 444), (1038, 76, 559), (353, 560, 1037), (417, 456, 1036), (418, 563, 1035), (335, 564, 1034), (1033, 47, 455), (1032, 78, 567), (338, 568, 1031), (425, 448, 1030), (426, 571, 1029), (1028, 33, 572), (1027, 44, 452), (430, 575, 1026), (1025, 27, 576), (1024, 224, 432), (1023, 225, 579), (1022, 123, 580), (581, 431, 1021), (1020, 226, 583), (1019, 222, 584), (585, 308, 1018), (1017, 227, 587), (1016, 221, 588), (1015, 220, 428), (590, 591, 1014), (1013, 129, 592), (593, 427, 1012), (1011, 229, 595), (1010, 218, 596), (1009, 96, 304), (598, 599, 1008), (569, 600, 1007), (1006, 216, 424), (1005, 231, 603), (482, 604, 1004), (605, 423, 1003), (1002, 232, 607), (1001, 214, 608), (1000, 103, 311), (610, 611, 999), (565, 612, 998), (613, 420, 997), (614, 615, 996), (995, 127, 616), (617, 419, 994), (993, 235, 619), (992, 210, 620), (991, 104, 312), (990, 236, 623), (561, 624, 989), (625, 416, 988), (987, 237, 627), (986, 145, 628), (985, 207, 415), (984, 238, 631), (558, 632, 983), (633, 300, 982), (634, 635, 981), (557, 636, 980), (979, 204, 412), (638, 639, 978), (498, 640, 977), (976, 203, 411), (642, 643, 975), (554, 644, 974), (973, 107, 315), (646, 647, 972), (553, 648, 971), (970, 200, 408), (969, 243, 651), (968, 139, 652), (653, 407, 967), (966, 244, 655), (965, 198, 656), (657, 316, 964), (658, 659, 963), (962, 197, 660), (661, 404, 961), (960, 246, 663), (501, 664, 959), (665, 403, 958), (957, 247, 667), (956, 194, 668), (669, 299, 955), (670, 671, 954), (545, 672, 953), (952, 192, 400), (674, 675, 951), (502, 676, 950), (677, 399, 949), (948, 250, 679), (947, 190, 680), (946, 111, 319), (945, 251, 683), (541, 684, 944), (943, 188, 396), (686, 687, 942), (941, 142, 688), (940, 187, 395), (939, 253, 691), (938, 186, 692), (693, 320, 937), (694, 695, 936), (537, 696, 935), (697, 392, 934), (933, 255, 699), (932, 153, 700), (931, 183, 391), (702, 703, 930), (534, 704, 929), (928, 84, 292), (927, 257, 707), (533, 708, 926), (709, 388, 925), (710, 711, 924), (923, 154, 712), (713, 387, 922), (714, 715, 921), (920, 178, 716), (919, 115, 323), (918, 260, 719), (917, 177, 720), (721, 384, 916), (722, 723, 915), (914, 141, 724), (725, 383, 913), (912, 262, 727), (526, 728, 911), (729, 324, 910), (730, 731, 909), (525, 732, 908), (733, 380, 907), (734, 735, 906), (509, 736, 905), (737, 379, 904), (738, 739, 903), (522, 740, 902), (741, 296, 901), (742, 743, 900), (899, 169, 744), (745, 376, 898), (897, 267, 747), (510, 748, 896), (895, 167, 375), (750, 751, 894), (893, 166, 752), (753, 327, 892), (891, 269, 755), (517, 756, 890), (757, 372, 889), (758, 759, 888), (887, 135, 760), (761, 371, 886), (762, 763, 885), (884, 162, 764), (765, 328, 883), (766, 767, 882), (881, 161, 768), (880, 160, 368), (879, 273, 771), (447, 772, 878), (877, 159, 367), (876, 274, 775), (470, 776, 875), (777, 336, 874), (873, 275, 779), (469, 780, 872), (781, 364, 871), (782, 783, 870), (869, 101, 784), (868, 155, 363), (867, 277, 787), (466, 788, 866), (865, 124, 332), (790, 791, 864), (465, 792, 863), (862, 152, 360), (794, 795, 861), (860, 102, 796), (797, 359, 859), (798, 799, 858), (462, 800, 857), (856, 131, 339), (802, 803, 855), (461, 804, 854), (805, 356, 853), (852, 282, 807), (451, 808, 851), (809, 355, 850), (849, 283, 811), (848, 106, 812), (813, 340, 847), (814, 815, 846), (457, 816, 845), (817, 352, 844), (843, 285, 819), (842, 87, 820), (821, 351, 841), (840, 286, 823), (442, 824, 839), (825, 344, 838), (826, 827, 837), (441, 828, 836), (829, 348, 835), (830, 831, 834), (833, 83, 832), (833, 288, 830), (224, 833, 830), (27, 833, 576), (573, 831, 221), (432, 573, 80), (224, 834, 432), (429, 348, 44), (831, 429, 221), (288, 835, 831), (826, 828, 287), (220, 836, 826), (572, 441, 836), (837, 217, 569), (79, 837, 569), (428, 826, 837), (425, 344, 40), (217, 838, 425), (287, 838, 827), (822, 824, 286), (568, 822, 216), (568, 442, 839), (565, 823, 213), (78, 840, 565), (216, 840, 424), (841, 47, 421), (213, 841, 421), (823, 821, 841), (818, 820, 285), (564, 818, 212), (564, 439, 842), (561, 819, 209), (77, 843, 561), (212, 843, 420), (417, 352, 48), (209, 844, 417), (285, 844, 819), (814, 816, 284), (208, 845, 814), (560, 457, 845), (557, 815, 205), (416, 557, 76), (416, 814, 846), (847, 36, 413), (815, 413, 205), (815, 813, 847), (810, 812, 283), (556, 810, 204), (556, 458, 848), (553, 811, 201), (412, 553, 75), (204, 849, 412), (850, 51, 409), (811, 409, 201), (811, 809, 850), (851, 282, 806), (552, 806, 200), (43, 851, 552), (549, 807, 197), (74, 852, 549), (200, 852, 408), (853, 52, 405), (197, 853, 405), (807, 805, 853), (854, 281, 802), (548, 802, 196), (548, 461, 854), (545, 803, 193), (404, 545, 73), (196, 855, 404), (401, 339, 35), (193, 856, 401), (803, 801, 856), (798, 800, 280), (192, 857, 798), (54, 857, 544), (858, 189, 541), (72, 858, 541), (192, 858, 400), (859, 55, 397), (189, 859, 397), (799, 797, 859), (794, 796, 279), (540, 794, 188), (46, 860, 540), (537, 795, 185), (71, 861, 537), (188, 861, 396), (862, 56, 393), (795, 393, 185), (795, 793, 862), (863, 278, 790), (536, 790, 184), (57, 863, 536), (864, 181, 533), (70, 864, 533), (392, 790, 864), (865, 28, 389), (181, 865, 389), (278, 865, 791), (786, 788, 277), (532, 786, 180), (532, 466, 866), (867, 177, 529), (388, 529, 69), (180, 867, 388), (868, 59, 385), (177, 868, 385), (277, 868, 787), (869, 276, 782), (176, 869, 782), (45, 869, 528), (525, 783, 173), (384, 525, 68), (384, 782, 870), (871, 60, 381), (173, 871, 381), (783, 781, 871), (778, 780, 275), (524, 778, 172), (61, 872, 524), (521, 779, 169), (380, 521, 67), (380, 778, 873), (377, 336, 32), (169, 874, 377), (275, 874, 779), (774, 776, 274), (520, 774, 168), (520, 470, 875), (517, 775, 165), (66, 876, 517), (168, 876, 376), (373, 367, 63), (165, 877, 373), (274, 877, 775), (878, 273, 770), (516, 770, 164), (516, 447, 878), (879, 161, 513), (65, 879, 513), (372, 770, 879), (880, 64, 369), (771, 369, 161), (771, 769, 880), (881, 272, 766), (163, 881, 766), (515, 513, 881), (470, 767, 118), (371, 470, 62), (371, 766, 882), (883, 24, 326), (767, 326, 118), (767, 765, 883), (762, 764, 271), (456, 762, 104), (456, 514, 884), (885, 158, 510), (20, 885, 510), (104, 885, 312), (886, 62, 366), (763, 366, 158), (271, 886, 763), (758, 760, 270), (496, 758, 144), (496, 487, 887), (888, 162, 514), (352, 514, 48), (352, 758, 888), (889, 65, 370), (759, 370, 162), (759, 757, 889), (754, 756, 269), (519, 754, 167), (519, 517, 890), (891, 101, 453), (45, 891, 453), (167, 891, 375), (309, 327, 17), (101, 892, 309), (269, 892, 755), (750, 752, 268), (92, 893, 750), (444, 518, 893), (894, 141, 493), (8, 894, 493), (92, 894, 300), (895, 45, 349), (751, 349, 141), (268, 895, 751), (896, 267, 746), (132, 896, 746), (20, 896, 484), (518, 747, 166), (340, 518, 36), (132, 897, 340), (374, 376, 66), (747, 374, 166), (267, 898, 747), (742, 744, 266), (523, 742, 171), (67, 899, 523), (441, 743, 89), (379, 441, 33), (171, 900, 379), (297, 296, 7), (89, 901, 297), (266, 901, 743), (738, 740, 265), (119, 902, 738), (63, 902, 471), (903, 129, 481), (17, 903, 481), (119, 903, 327), (904, 33, 337), (129, 904, 337), (739, 737, 904), (905, 264, 734), (511, 734, 159), (511, 509, 905), (906, 170, 522), (63, 906, 522), (159, 906, 367), (378, 380, 67), (170, 907, 378), (735, 733, 907), (908, 263, 730), (175, 908, 730), (68, 908, 527), (466, 731, 114), (383, 466, 58), (383, 730, 909), (322, 324, 23), (731, 322, 114), (263, 910, 731), (911, 262, 726), (103, 911, 726), (455, 526, 911), (506, 727, 154), (19, 912, 506), (103, 912, 311), (362, 383, 58), (154, 913, 362), (727, 725, 913), (722, 724, 261), (143, 914, 722), (8, 914, 495), (915, 174, 526), (351, 526, 47), (143, 915, 351), (382, 384, 68), (723, 382, 174), (723, 721, 916), (917, 260, 718), (531, 718, 179), (69, 917, 531), (333, 719, 125), (387, 333, 29), (387, 718, 918), (919, 13, 477), (719, 477, 125), (260, 919, 719), (714, 716, 259), (443, 714, 91), (443, 530, 920), (921, 85, 293), (299, 293, 4), (299, 714, 921), (437, 387, 29), (85, 922, 437), (259, 922, 715), (710, 712, 258), (131, 923, 710), (19, 923, 483), (924, 178, 530), (339, 530, 35), (339, 710, 924), (925, 69, 386), (178, 925, 386), (711, 709, 925), (706, 708, 257), (183, 926, 706), (535, 533, 926), (927, 137, 345), (41, 927, 345), (183, 927, 391), (489, 292, 2), (137, 928, 489), (707, 705, 928), (929, 256, 702), (467, 702, 115), (467, 534, 929), (930, 97, 305), (13, 930, 305), (323, 702, 930), (931, 41, 449), (97, 931, 449), (256, 931, 703), (932, 255, 698), (155, 932, 698), (23, 932, 507), (933, 182, 534), (59, 933, 534), (155, 933, 363), (390, 392, 70), (182, 934, 390), (699, 697, 934), (935, 254, 694), (187, 935, 694), (539, 537, 935), (936, 110, 462), (395, 462, 54), (395, 694, 936), (318, 320, 22), (695, 318, 110), (695, 693, 937), (690, 692, 253), (334, 690, 126), (334, 538, 938), (502, 691, 150), (14, 939, 502), (478, 690, 939), (358, 395, 54), (691, 358, 150), (253, 940, 691), (686, 688, 252), (86, 941, 686), (5, 941, 294), (538, 687, 186), (30, 942, 538), (86, 942, 438), (943, 71, 394), (186, 943, 394), (252, 943, 687), (944, 251, 682), (191, 944, 682), (72, 944, 543), (945, 121, 329), (25, 945, 329), (399, 682, 945), (946, 9, 473), (683, 473, 121), (683, 681, 946), (947, 250, 678), (138, 947, 678), (42, 947, 346), (948, 81, 289), (490, 289, 0), (138, 948, 490), (949, 25, 433), (81, 949, 433), (250, 949, 679), (950, 249, 674), (98, 950, 674), (14, 950, 306), (951, 190, 542), (42, 951, 542), (98, 951, 450), (952, 72, 398), (190, 952, 398), (249, 952, 675), (953, 248, 670), (195, 953, 670), (73, 953, 547), (954, 133, 341), (403, 341, 37), (403, 670, 954), (485, 299, 4), (671, 485, 133), (248, 955, 671), (666, 668, 247), (111, 956, 666), (463, 546, 956), (957, 93, 301), (319, 301, 9), (319, 666, 957), (445, 403, 37), (93, 958, 445), (667, 665, 958), (959, 246, 662), (503, 662, 151), (503, 501, 959), (960, 194, 546), (359, 546, 55), (151, 960, 359), (402, 404, 73), (194, 961, 402), (663, 661, 961), (658, 660, 245), (199, 962, 658), (74, 962, 551), (458, 659, 106), (50, 963, 458), (199, 963, 407), (964, 21, 314), (106, 964, 314), (659, 657, 964), (654, 656, 244), (122, 965, 654), (26, 965, 330), (498, 655, 146), (10, 966, 498), (122, 966, 474), (967, 50, 354), (655, 354, 146), (655, 653, 967), (968, 243, 650), (82, 968, 650), (290, 491, 968), (969, 198, 550), (26, 969, 550), (82, 969, 434), (970, 74, 406), (198, 970, 406), (651, 649, 970), (646, 648, 242), (203, 971, 646), (75, 971, 555), (972, 102, 454), (46, 972, 454), (411, 646, 972), (973, 18, 310), (102, 973, 310), (647, 645, 973), (642, 644, 241), (134, 974, 642), (38, 974, 342), (975, 142, 494), (486, 494, 5), (134, 975, 486), (976, 46, 350), (643, 350, 142), (241, 976, 643), (977, 240, 638), (302, 638, 94), (10, 977, 302), (978, 202, 554), (446, 554, 38), (446, 638, 978), (979, 75, 410), (639, 410, 202), (639, 637, 979), (980, 239, 634), (207, 980, 634), (76, 980, 559), (442, 635, 90), (415, 442, 34), (415, 634, 981), (982, 8, 298), (90, 982, 298), (635, 633, 982), (983, 238, 630), (459, 630, 107), (51, 983, 459), (482, 631, 130), (18, 984, 482), (315, 630, 984), (338, 415, 34), (130, 985, 338), (631, 629, 985), (986, 237, 626), (499, 626, 147), (21, 986, 499), (987, 206, 558), (51, 987, 558), (355, 626, 987), (988, 76, 414), (206, 988, 414), (627, 625, 988), (622, 624, 236), (211, 989, 622), (563, 561, 989), (457, 623, 105), (419, 457, 49), (419, 622, 990), (991, 20, 313), (623, 313, 105), (623, 621, 991), (992, 235, 618), (108, 992, 618), (460, 562, 992), (497, 619, 145), (316, 497, 21), (316, 618, 993), (994, 49, 353), (145, 994, 353), (619, 617, 994), (995, 234, 614), (500, 614, 148), (500, 479, 995), (996, 210, 562), (356, 562, 52), (148, 996, 356), (997, 77, 418), (615, 418, 210), (615, 613, 997), (610, 612, 233), (567, 610, 215), (567, 565, 998), (461, 611, 109), (423, 461, 53), (215, 999, 423), (1000, 19, 317), (611, 317, 109), (233, 1000, 611), (1001, 232, 606), (464, 606, 112), (56, 1001, 464), (1002, 149, 501), (22, 1002, 501), (320, 606, 1002), (357, 423, 53), (149, 1003, 357), (232, 1003, 607), (1004, 231, 602), (504, 602, 152), (18, 1004, 504), (566, 603, 214), (56, 1005, 566), (360, 602, 1005), (1006, 78, 422), (603, 422, 214), (603, 601, 1006), (1007, 230, 598), (571, 598, 219), (571, 569, 1007), (465, 599, 113), (57, 1008, 465), (427, 598, 1008), (321, 304, 12), (113, 1009, 321), (230, 1009, 599), (594, 596, 229), (116, 1010, 594), (60, 1010, 468), (505, 595, 153), (324, 505, 23), (324, 594, 1011), (1012, 57, 361), (153, 1012, 361), (229, 1012, 595), (590, 592, 228), (156, 1013, 590), (17, 1013, 508), (570, 591, 218), (60, 1014, 570), (156, 1014, 364), (426, 428, 79), (218, 1015, 426), (591, 589, 1015), (586, 588, 227), (575, 586, 223), (80, 1016, 575), (469, 587, 117), (61, 1017, 469), (431, 586, 1017), (1018, 16, 325), (117, 1018, 325), (587, 585, 1018), (1019, 226, 582), (120, 1019, 582), (64, 1019, 472), (1020, 157, 509), (24, 1020, 509), (120, 1020, 328), (365, 431, 61), (583, 365, 157), (583, 581, 1021), (578, 580, 225), (512, 578, 160), (11, 1022, 512), (574, 579, 222), (368, 574, 64), (368, 578, 1023), (1024, 80, 430), (222, 1024, 430), (579, 577, 1024), (1025, 224, 577), (225, 1025, 577), (123, 1025, 580), (581, 575, 223), (584, 581, 226), (222, 1026, 584), (1027, 100, 585), (227, 1027, 585), (221, 1027, 588), (589, 572, 220), (592, 589, 228), (129, 1028, 592), (593, 571, 219), (596, 593, 229), (218, 1029, 596), (597, 448, 96), (230, 1030, 597), (217, 1030, 600), (1031, 216, 601), (604, 601, 231), (130, 1031, 604), (605, 567, 215), (608, 605, 232), (214, 1032, 608), (609, 455, 103), (612, 609, 233), (612, 421, 1033), (613, 564, 212), (616, 613, 234), (127, 1034, 616), (617, 563, 211), (620, 617, 235), (210, 1035, 620), (1036, 104, 621), (624, 621, 236), (209, 1036, 624), (625, 560, 208), (237, 1037, 625), (145, 1037, 628), (1038, 207, 629), (632, 629, 238), (632, 414, 1038), (633, 444, 92), (636, 633, 239), (205, 1039, 636), (1040, 204, 637), (240, 1040, 637), (640, 354, 1040), (1041, 203, 641), (241, 1041, 641), (202, 1041, 644), (1042, 107, 645), (648, 645, 242), (648, 409, 1042), (649, 552, 200), (243, 1043, 649), (139, 1043, 652), (1044, 199, 653), (244, 1044, 653), (198, 1044, 656), (657, 460, 108), (660, 657, 245), (197, 1045, 660), (661, 548, 196), (664, 661, 246), (149, 1046, 664), (665, 547, 195), (668, 665, 247), (668, 402, 1047), (669, 443, 91), (248, 1048, 669), (193, 1048, 672), (673, 544, 192), (676, 673, 249), (676, 358, 1049), (1050, 191, 677), (680, 677, 250), (190, 1050, 680), (681, 463, 111), (684, 681, 251), (189, 1051, 684), (1052, 188, 685), (252, 1052, 685), (688, 350, 1052), (1053, 187, 689), (692, 689, 253), (692, 394, 1053), (693, 464, 112), (696, 693, 254), (696, 393, 1054), (697, 536, 184), (700, 697, 255), (700, 361, 1055), (1056, 183, 701), (704, 701, 256), (182, 1056, 704), (705, 436, 84), (257, 1057, 705), (708, 389, 1057), (709, 532, 180), (258, 1058, 709), (712, 362, 1058), (713, 531, 179), (716, 713, 259), (716, 386, 1059), (1060, 115, 717), (720, 717, 260), (720, 385, 1060), (1061, 176, 721), (261, 1061, 721), (724, 349, 1061), (725, 527, 175), (262, 1062, 725), (728, 382, 1062), (1063, 116, 729), (263, 1063, 729), (173, 1063, 732), (733, 524, 172), (264, 1064, 733), (157, 1064, 736), (1065, 171, 737), (740, 737, 265), (170, 1065, 740), (741, 440, 88), (266, 1066, 741), (169, 1066, 744), (745, 520, 168), (748, 745, 267), (158, 1067, 748), (749, 519, 167), (752, 749, 268), (752, 374, 1068), (753, 471, 119), (756, 753, 269), (165, 1069, 756), (757, 516, 164), (270, 1070, 757), (135, 1070, 760), (761, 515, 163), (764, 761, 271), (162, 1071, 764), (1072, 120, 765), (272, 1072, 765), (161, 1072, 768), (1073, 160, 769), (273, 1073, 769), (772, 303, 1073), (773, 511, 159), (274, 1074, 773), (776, 326, 1074), (1075, 128, 777), (275, 1075, 777), (117, 1075, 780), (781, 508, 156), (276, 1076, 781), (101, 1076, 784), (785, 507, 155), (788, 785, 277), (788, 322, 1077), (789, 476, 124), (792, 789, 278), (113, 1078, 792), (1079, 152, 793), (796, 793, 279), (102, 1079, 796), (797, 503, 151), (800, 797, 280), (110, 1080, 800), (1081, 131, 801), (804, 801, 281), (804, 317, 1081), (1082, 148, 805), (808, 805, 282), (99, 1082, 808), (809, 499, 147), (812, 809, 283), (812, 314, 1083), (1084, 132, 813), (284, 1084, 813), (816, 313, 1084), (817, 496, 144), (285, 1085, 817), (820, 295, 1085), (821, 495, 143), (824, 821, 286), (90, 1086, 824), (825, 488, 136), (287, 1087, 825), (89, 1087, 828), (1088, 140, 829), (832, 829, 288), (83, 1088, 832), (291, 3, 492), (297, 7, 488), (1086, 298, 8), (295, 6, 496), (1084, 313, 20), (314, 21, 499), (1082, 307, 15), (1081, 317, 19), (1080, 318, 22), (1079, 310, 18), (1078, 321, 12), (1077, 322, 23), (309, 17, 508), (325, 16, 480), (326, 24, 511), (1073, 303, 11), (1072, 369, 64), (1071, 370, 65), (343, 39, 516), (1069, 373, 63), (374, 66, 519), (366, 62, 520), (377, 32, 440), (378, 67, 523), (1064, 365, 61), (381, 60, 468), (382, 68, 527), (1061, 349, 45), (1060, 385, 59), (1059, 386, 69), (1058, 362, 58), (389, 28, 436), (1056, 390, 70), (361, 57, 536), (1054, 393, 56), (1053, 394, 71), (1052, 350, 46), (1051, 397, 55), (1050, 398, 72), (1049, 358, 54), (401, 35, 443), (1047, 402, 73), (1046, 357, 53), (1045, 405, 52), (1044, 406, 74), (1043, 347, 43), (1042, 409, 51), (1041, 410, 75), (354, 50, 556), (1039, 413, 36), (1038, 414, 76), (353, 49, 560), (417, 48, 456), (418, 77, 563), (335, 31, 564), (1033, 421, 47), (1032, 422, 78), (338, 34, 568), (425, 40, 448), (426, 79, 571), (1028, 337, 33), (1027, 429, 44), (430, 80, 575), (1025, 331, 27), (1024, 577, 224), (1023, 578, 225), (1022, 475, 123), (581, 223, 431), (1020, 582, 226), (1019, 574, 222), (585, 100, 308), (1017, 586, 227), (1016, 573, 221), (1015, 589, 220), (590, 228, 591), (1013, 481, 129), (593, 219, 427), (1011, 594, 229), (1010, 570, 218), (1009, 597, 96), (598, 230, 599), (569, 217, 600), (1006, 601, 216), (1005, 602, 231), (482, 130, 604), (605, 215, 423), (1002, 606, 232), (1001, 566, 214), (1000, 609, 103), (610, 233, 611), (565, 213, 612), (613, 212, 420), (614, 234, 615), (995, 479, 127), (617, 211, 419), (993, 618, 235), (992, 562, 210), (991, 621, 104), (990, 622, 236), (561, 209, 624), (625, 208, 416), (987, 626, 237), (986, 497, 145), (985, 629, 207), (984, 630, 238), (558, 206, 632), (633, 92, 300), (634, 239, 635), (557, 205, 636), (979, 637, 204), (638, 240, 639), (498, 146, 640), (976, 641, 203), (642, 241, 643), (554, 202, 644), (973, 645, 107), (646, 242, 647), (553, 201, 648), (970, 649, 200), (969, 650, 243), (968, 491, 139), (653, 199, 407), (966, 654, 244), (965, 550, 198), (657, 108, 316), (658, 245, 659), (962, 549, 197), (661, 196, 404), (960, 662, 246), (501, 149, 664), (665, 195, 403), (957, 666, 247), (956, 546, 194), (669, 91, 299), (670, 248, 671), (545, 193, 672), (952, 673, 192), (674, 249, 675), (502, 150, 676), (677, 191, 399), (948, 678, 250), (947, 542, 190), (946, 681, 111), (945, 682, 251), (541, 189, 684), (943, 685, 188), (686, 252, 687), (941, 494, 142), (940, 689, 187), (939, 690, 253), (938, 538, 186), (693, 112, 320), (694, 254, 695), (537, 185, 696), (697, 184, 392), (933, 698, 255), (932, 505, 153), (931, 701, 183), (702, 256, 703), (534, 182, 704), (928, 705, 84), (927, 706, 257), (533, 181, 708), (709, 180, 388), (710, 258, 711), (923, 506, 154), (713, 179, 387), (714, 259, 715), (920, 530, 178), (919, 717, 115), (918, 718, 260), (917, 529, 177), (721, 176, 384), (722, 261, 723), (914, 493, 141), (725, 175, 383), (912, 726, 262), (526, 174, 728), (729, 116, 324), (730, 263, 731), (525, 173, 732), (733, 172, 380), (734, 264, 735), (509, 157, 736), (737, 171, 379), (738, 265, 739), (522, 170, 740), (741, 88, 296), (742, 266, 743), (899, 521, 169), (745, 168, 376), (897, 746, 267), (510, 158, 748), (895, 749, 167), (750, 268, 751), (893, 518, 166), (753, 119, 327), (891, 754, 269), (517, 165, 756), (757, 164, 372), (758, 270, 759), (887, 487, 135), (761, 163, 371), (762, 271, 763), (884, 514, 162), (765, 120, 328), (766, 272, 767), (881, 513, 161), (880, 769, 160), (879, 770, 273), (447, 95, 772), (877, 773, 159), (876, 774, 274), (470, 118, 776), (777, 128, 336), (873, 778, 275), (469, 117, 780), (781, 156, 364), (782, 276, 783), (869, 453, 101), (868, 785, 155), (867, 786, 277), (466, 114, 788), (865, 789, 124), (790, 278, 791), (465, 113, 792), (862, 793, 152), (794, 279, 795), (860, 454, 102), (797, 151, 359), (798, 280, 799), (462, 110, 800), (856, 801, 131), (802, 281, 803), (461, 109, 804), (805, 148, 356), (852, 806, 282), (451, 99, 808), (809, 147, 355), (849, 810, 283), (848, 458, 106), (813, 132, 340), (814, 284, 815), (457, 105, 816), (817, 144, 352), (843, 818, 285), (842, 439, 87), (821, 143, 351), (840, 822, 286), (442, 90, 824), (825, 136, 344), (826, 287, 827), (441, 89, 828), (829, 140, 348), (830, 288, 831), (833, 435, 83), (833, 832, 288), (224, 576, 833), (27, 435, 833), (573, 834, 831), (432, 834, 573), (224, 830, 834), (429, 835, 348), (831, 835, 429), (288, 829, 835), (826, 836, 828), (220, 572, 836), (572, 33, 441), (837, 827, 217), (79, 428, 837), (428, 220, 826), (425, 838, 344), (217, 827, 838), (287, 825, 838), (822, 839, 824), (568, 839, 822), (568, 34, 442), (565, 840, 823), (78, 424, 840), (216, 822, 840), (841, 351, 47), (213, 823, 841), (823, 286, 821), (818, 842, 820), (564, 842, 818), (564, 31, 439), (561, 843, 819), (77, 420, 843), (212, 818, 843), (417, 844, 352), (209, 819, 844), (285, 817, 844), (814, 845, 816), (208, 560, 845), (560, 49, 457), (557, 846, 815), (416, 846, 557), (416, 208, 814), (847, 340, 36), (815, 847, 413), (815, 284, 813), (810, 848, 812), (556, 848, 810), (556, 50, 458), (553, 849, 811), (412, 849, 553), (204, 810, 849), (850, 355, 51), (811, 850, 409), (811, 283, 809), (851, 808, 282), (552, 851, 806), (43, 451, 851), (549, 852, 807), (74, 408, 852), (200, 806, 852), (853, 356, 52), (197, 807, 853), (807, 282, 805), (854, 804, 281), (548, 854, 802), (548, 53, 461), (545, 855, 803), (404, 855, 545), (196, 802, 855), (401, 856, 339), (193, 803, 856), (803, 281, 801), (798, 857, 800), (192, 544, 857), (54, 462, 857), (858, 799, 189), (72, 400, 858), (192, 798, 858), (859, 359, 55), (189, 799, 859), (799, 280, 797), (794, 860, 796), (540, 860, 794), (46, 454, 860), (537, 861, 795), (71, 396, 861), (188, 794, 861), (862, 360, 56), (795, 862, 393), (795, 279, 793), (863, 792, 278), (536, 863, 790), (57, 465, 863), (864, 791, 181), (70, 392, 864), (392, 184, 790), (865, 332, 28), (181, 791, 865), (278, 789, 865), (786, 866, 788), (532, 866, 786), (532, 58, 466), (867, 787, 177), (388, 867, 529), (180, 786, 867), (868, 363, 59), (177, 787, 868), (277, 785, 868), (869, 784, 276), (176, 528, 869), (45, 453, 869), (525, 870, 783), (384, 870, 525), (384, 176, 782), (871, 364, 60), (173, 783, 871), (783, 276, 781), (778, 872, 780), (524, 872, 778), (61, 469, 872), (521, 873, 779), (380, 873, 521), (380, 172, 778), (377, 874, 336), (169, 779, 874), (275, 777, 874), (774, 875, 776), (520, 875, 774), (520, 62, 470), (517, 876, 775), (66, 376, 876), (168, 774, 876), (373, 877, 367), (165, 775, 877), (274, 773, 877), (878, 772, 273), (516, 878, 770), (516, 39, 447), (879, 771, 161), (65, 372, 879), (372, 164, 770), (880, 368, 64), (771, 880, 369), (771, 273, 769), (881, 768, 272), (163, 515, 881), (515, 65, 513), (470, 882, 767), (371, 882, 470), (371, 163, 766), (883, 328, 24), (767, 883, 326), (767, 272, 765), (762, 884, 764), (456, 884, 762), (456, 48, 514), (885, 763, 158), (20, 312, 885), (104, 762, 885), (886, 371, 62), (763, 886, 366), (271, 761, 886), (758, 887, 760), (496, 887, 758), (496, 6, 487), (888, 759, 162), (352, 888, 514), (352, 144, 758), (889, 372, 65), (759, 889, 370), (759, 270, 757), (754, 890, 756), (519, 890, 754), (519, 66, 517), (891, 755, 101), (45, 375, 891), (167, 754, 891), (309, 892, 327), (101, 755, 892), (269, 753, 892), (750, 893, 752), (92, 444, 893), (444, 36, 518), (894, 751, 141), (8, 300, 894), (92, 750, 894), (895, 375, 45), (751, 895, 349), (268, 749, 895), (896, 748, 267), (132, 484, 896), (20, 510, 896), (518, 897, 747), (340, 897, 518), (132, 746, 897), (374, 898, 376), (747, 898, 374), (267, 745, 898), (742, 899, 744), (523, 899, 742), (67, 521, 899), (441, 900, 743), (379, 900, 441), (171, 742, 900), (297, 901, 296), (89, 743, 901), (266, 741, 901), (738, 902, 740), (119, 471, 902), (63, 522, 902), (903, 739, 129), (17, 327, 903), (119, 738, 903), (904, 379, 33), (129, 739, 904), (739, 265, 737), (905, 736, 264), (511, 905, 734), (511, 24, 509), (906, 735, 170), (63, 367, 906), (159, 734, 906), (378, 907, 380), (170, 735, 907), (735, 264, 733), (908, 732, 263), (175, 527, 908), (68, 525, 908), (466, 909, 731), (383, 909, 466), (383, 175, 730), (322, 910, 324), (731, 910, 322), (263, 729, 910), (911, 728, 262), (103, 455, 911), (455, 47, 526), (506, 912, 727), (19, 311, 912), (103, 726, 912), (362, 913, 383), (154, 727, 913), (727, 262, 725), (722, 914, 724), (143, 495, 914), (8, 493, 914), (915, 723, 174), (351, 915, 526), (143, 722, 915), (382, 916, 384), (723, 916, 382), (723, 261, 721), (917, 720, 260), (531, 917, 718), (69, 529, 917), (333, 918, 719), (387, 918, 333), (387, 179, 718), (919, 323, 13), (719, 919, 477), (260, 717, 919), (714, 920, 716), (443, 920, 714), (443, 35, 530), (921, 715, 85), (299, 921, 293), (299, 91, 714), (437, 922, 387), (85, 715, 922), (259, 713, 922), (710, 923, 712), (131, 483, 923), (19, 506, 923), (924, 711, 178), (339, 924, 530), (339, 131, 710), (925, 388, 69), (178, 711, 925), (711, 258, 709), (706, 926, 708), (183, 535, 926), (535, 70, 533), (927, 707, 137), (41, 391, 927), (183, 706, 927), (489, 928, 292), (137, 707, 928), (707, 257, 705), (929, 704, 256), (467, 929, 702), (467, 59, 534), (930, 703, 97), (13, 323, 930), (323, 115, 702), (931, 391, 41), (97, 703, 931), (256, 701, 931), (932, 700, 255), (155, 507, 932), (23, 505, 932), (933, 699, 182), (59, 363, 933), (155, 698, 933), (390, 934, 392), (182, 699, 934), (699, 255, 697), (935, 696, 254), (187, 539, 935), (539, 71, 537), (936, 695, 110), (395, 936, 462), (395, 187, 694), (318, 937, 320), (695, 937, 318), (695, 254, 693), (690, 938, 692), (334, 938, 690), (334, 30, 538), (502, 939, 691), (14, 478, 939), (478, 126, 690), (358, 940, 395), (691, 940, 358), (253, 689, 940), (686, 941, 688), (86, 294, 941), (5, 494, 941), (538, 942, 687), (30, 438, 942), (86, 686, 942), (943, 396, 71), (186, 687, 943), (252, 685, 943), (944, 684, 251), (191, 543, 944), (72, 541, 944), (945, 683, 121), (25, 399, 945), (399, 191, 682), (946, 319, 9), (683, 946, 473), (683, 251, 681), (947, 680, 250), (138, 346, 947), (42, 542, 947), (948, 679, 81), (490, 948, 289), (138, 678, 948), (949, 399, 25), (81, 679, 949), (250, 677, 949), (950, 676, 249), (98, 306, 950), (14, 502, 950), (951, 675, 190), (42, 450, 951), (98, 674, 951), (952, 400, 72), (190, 675, 952), (249, 673, 952), (953, 672, 248), (195, 547, 953), (73, 545, 953), (954, 671, 133), (403, 954, 341), (403, 195, 670), (485, 955, 299), (671, 955, 485), (248, 669, 955), (666, 956, 668), (111, 463, 956), (463, 55, 546), (957, 667, 93), (319, 957, 301), (319, 111, 666), (445, 958, 403), (93, 667, 958), (667, 247, 665), (959, 664, 246), (503, 959, 662), (503, 22, 501), (960, 663, 194), (359, 960, 546), (151, 662, 960), (402, 961, 404), (194, 663, 961), (663, 246, 661), (658, 962, 660), (199, 551, 962), (74, 549, 962), (458, 963, 659), (50, 407, 963), (199, 658, 963), (964, 316, 21), (106, 659, 964), (659, 245, 657), (654, 965, 656), (122, 330, 965), (26, 550, 965), (498, 966, 655), (10, 474, 966), (122, 654, 966), (967, 407, 50), (655, 967, 354), (655, 244, 653), (968, 652, 243), (82, 290, 968), (290, 1, 491), (969, 651, 198), (26, 434, 969), (82, 650, 969), (970, 408, 74), (198, 651, 970), (651, 243, 649), (646, 971, 648), (203, 555, 971), (75, 553, 971), (972, 647, 102), (46, 411, 972), (411, 203, 646), (973, 315, 18), (102, 647, 973), (647, 242, 645), (642, 974, 644), (134, 342, 974), (38, 554, 974), (975, 643, 142), (486, 975, 494), (134, 642, 975), (976, 411, 46), (643, 976, 350), (241, 641, 976), (977, 640, 240), (302, 977, 638), (10, 498, 977), (978, 639, 202), (446, 978, 554), (446, 94, 638), (979, 412, 75), (639, 979, 410), (639, 240, 637), (980, 636, 239), (207, 559, 980), (76, 557, 980), (442, 981, 635), (415, 981, 442), (415, 207, 634), (982, 300, 8), (90, 635, 982), (635, 239, 633), (983, 632, 238), (459, 983, 630), (51, 558, 983), (482, 984, 631), (18, 315, 984), (315, 107, 630), (338, 985, 415), (130, 631, 985), (631, 238, 629), (986, 628, 237), (499, 986, 626), (21, 497, 986), (987, 627, 206), (51, 355, 987), (355, 147, 626), (988, 416, 76), (206, 627, 988), (627, 237, 625), (622, 989, 624), (211, 563, 989), (563, 77, 561), (457, 990, 623), (419, 990, 457), (419, 211, 622), (991, 312, 20), (623, 991, 313), (623, 236, 621), (992, 620, 235), (108, 460, 992), (460, 52, 562), (497, 993, 619), (316, 993, 497), (316, 108, 618), (994, 419, 49), (145, 619, 994), (619, 235, 617), (995, 616, 234), (500, 995, 614), (500, 15, 479), (996, 615, 210), (356, 996, 562), (148, 614, 996), (997, 420, 77), (615, 997, 418), (615, 234, 613), (610, 998, 612), (567, 998, 610), (567, 78, 565), (461, 999, 611), (423, 999, 461), (215, 610, 999), (1000, 311, 19), (611, 1000, 317), (233, 609, 1000), (1001, 608, 232), (464, 1001, 606), (56, 566, 1001), (1002, 607, 149), (22, 320, 1002), (320, 112, 606), (357, 1003, 423), (149, 607, 1003), (232, 605, 1003), (1004, 604, 231), (504, 1004, 602), (18, 482, 1004), (566, 1005, 603), (56, 360, 1005), (360, 152, 602), (1006, 424, 78), (603, 1006, 422), (603, 231, 601), (1007, 600, 230), (571, 1007, 598), (571, 79, 569), (465, 1008, 599), (57, 427, 1008), (427, 219, 598), (321, 1009, 304), (113, 599, 1009), (230, 597, 1009), (594, 1010, 596), (116, 468, 1010), (60, 570, 1010), (505, 1011, 595), (324, 1011, 505), (324, 116, 594), (1012, 427, 57), (153, 595, 1012), (229, 593, 1012), (590, 1013, 592), (156, 508, 1013), (17, 481, 1013), (570, 1014, 591), (60, 364, 1014), (156, 590, 1014), (426, 1015, 428), (218, 591, 1015), (591, 228, 589), (586, 1016, 588), (575, 1016, 586), (80, 573, 1016), (469, 1017, 587), (61, 431, 1017), (431, 223, 586), (1018, 308, 16), (117, 587, 1018), (587, 227, 585), (1019, 584, 226), (120, 472, 1019), (64, 574, 1019), (1020, 583, 157), (24, 328, 1020), (120, 582, 1020), (365, 1021, 431), (583, 1021, 365), (583, 226, 581), (578, 1022, 580), (512, 1022, 578), (11, 475, 1022), (574, 1023, 579), (368, 1023, 574), (368, 160, 578), (1024, 432, 80), (222, 579, 1024), (579, 225, 577), (1025, 576, 224), (225, 580, 1025), (123, 331, 1025), (581, 1026, 575), (584, 1026, 581), (222, 430, 1026), (1027, 452, 100), (227, 588, 1027), (221, 429, 1027), (589, 1028, 572), (592, 1028, 589), (129, 337, 1028), (593, 1029, 571), (596, 1029, 593), (218, 426, 1029), (597, 1030, 448), (230, 600, 1030), (217, 425, 1030), (1031, 568, 216), (604, 1031, 601), (130, 338, 1031), (605, 1032, 567), (608, 1032, 605), (214, 422, 1032), (609, 1033, 455), (612, 1033, 609), (612, 213, 421), (613, 1034, 564), (616, 1034, 613), (127, 335, 1034), (617, 1035, 563), (620, 1035, 617), (210, 418, 1035), (1036, 456, 104), (624, 1036, 621), (209, 417, 1036), (625, 1037, 560), (237, 628, 1037), (145, 353, 1037), (1038, 559, 207), (632, 1038, 629), (632, 206, 414), (633, 1039, 444), (636, 1039, 633), (205, 413, 1039), (1040, 556, 204), (240, 640, 1040), (640, 146, 354), (1041, 555, 203), (241, 644, 1041), (202, 410, 1041), (1042, 459, 107), (648, 1042, 645), (648, 201, 409), (649, 1043, 552), (243, 652, 1043), (139, 347, 1043), (1044, 551, 199), (244, 656, 1044), (198, 406, 1044), (657, 1045, 460), (660, 1045, 657), (197, 405, 1045), (661, 1046, 548), (664, 1046, 661), (149, 357, 1046), (665, 1047, 547), (668, 1047, 665), (668, 194, 402), (669, 1048, 443), (248, 672, 1048), (193, 401, 1048), (673, 1049, 544), (676, 1049, 673), (676, 150, 358), (1050, 543, 191), (680, 1050, 677), (190, 398, 1050), (681, 1051, 463), (684, 1051, 681), (189, 397, 1051), (1052, 540, 188), (252, 688, 1052), (688, 142, 350), (1053, 539, 187), (692, 1053, 689), (692, 186, 394), (693, 1054, 464), (696, 1054, 693), (696, 185, 393), (697, 1055, 536), (700, 1055, 697), (700, 153, 361), (1056, 535, 183), (704, 1056, 701), (182, 390, 1056), (705, 1057, 436), (257, 708, 1057), (708, 181, 389), (709, 1058, 532), (258, 712, 1058), (712, 154, 362), (713, 1059, 531), (716, 1059, 713), (716, 178, 386), (1060, 467, 115), (720, 1060, 717), (720, 177, 385), (1061, 528, 176), (261, 724, 1061), (724, 141, 349), (725, 1062, 527), (262, 728, 1062), (728, 174, 382), (1063, 468, 116), (263, 732, 1063), (173, 381, 1063), (733, 1064, 524), (264, 736, 1064), (157, 365, 1064), (1065, 523, 171), (740, 1065, 737), (170, 378, 1065), (741, 1066, 440), (266, 744, 1066), (169, 377, 1066), (745, 1067, 520), (748, 1067, 745), (158, 366, 1067), (749, 1068, 519), (752, 1068, 749), (752, 166, 374), (753, 1069, 471), (756, 1069, 753), (165, 373, 1069), (757, 1070, 516), (270, 760, 1070), (135, 343, 1070), (761, 1071, 515), (764, 1071, 761), (162, 370, 1071), (1072, 472, 120), (272, 768, 1072), (161, 369, 1072), (1073, 512, 160), (273, 772, 1073), (772, 95, 303), (773, 1074, 511), (274, 776, 1074), (776, 118, 326), (1075, 480, 128), (275, 780, 1075), (117, 325, 1075), (781, 1076, 508), (276, 784, 1076), (101, 309, 1076), (785, 1077, 507), (788, 1077, 785), (788, 114, 322), (789, 1078, 476), (792, 1078, 789), (113, 321, 1078), (1079, 504, 152), (796, 1079, 793), (102, 310, 1079), (797, 1080, 503), (800, 1080, 797), (110, 318, 1080), (1081, 483, 131), (804, 1081, 801), (804, 109, 317), (1082, 500, 148), (808, 1082, 805), (99, 307, 1082), (809, 1083, 499), (812, 1083, 809), (812, 106, 314), (1084, 484, 132), (284, 816, 1084), (816, 105, 313), (817, 1085, 496), (285, 820, 1085), (820, 87, 295), (821, 1086, 495), (824, 1086, 821), (90, 298, 1086), (825, 1087, 488), (287, 828, 1087), (89, 297, 1087), (1088, 492, 140), (832, 1088, 829), (83, 291, 1088)])
me_plane_001.materials.append(mat_water)
me_plane_001.use_remesh_preserve_volume = False
me_plane_001.use_remesh_preserve_attributes = False
me_plane_001.use_mirror_vertex_groups = False
me_plane_001.update()

# ---- objects
ob_plane = bpy.data.objects.new('Plane', me_plane_001)

# ---- transforms, parenting, visibility, modifiers, constraints
ob_plane.location = (0.0, 0.0, -7.451e-09)
ob_plane.scale = (3.0, 3.0, 3.07)
ob_plane.lineart.crease_threshold = 0.0

# ---- collection membership
col_collection_1.objects.link(ob_plane)

# ---- scene / render settings (as saved in the file)
scene.frame_start = 1; scene.frame_end = 250; scene.frame_set(0)
scene.render.engine = 'BLENDER_EEVEE_NEXT'
scene.render.resolution_percentage = 50
scene.render.dither_intensity = 0.0
scene.cycles.use_denoising = False
scene.cycles.samples = 128
scene.cycles.sampling_pattern = 'TABULATED_SOBOL'
scene.cycles.light_sampling_threshold = 0.0
scene.cycles.use_adaptive_sampling = False
scene.cycles.use_light_tree = False
scene.cycles.blur_glossy = 0.0
scene.cycles.sample_clamp_indirect = 0.0
scene.view_settings.view_transform = 'Standard'
bpy.context.view_layer.update()

# ---- added for rendering (the .blend has no active camera and no usable light): camera, sun
cam_auto = bpy.data.cameras.new('AutoCamera')
cam_auto.lens = 50.0
cam_auto.sensor_width = 36.0
cam_auto.clip_end = 1378.03
ob_auto_camera = bpy.data.objects.new('AutoCamera', cam_auto)
scene.collection.objects.link(ob_auto_camera)
ob_auto_camera.location = (78.5206, -94.2247, 63.2623)
ob_auto_camera.rotation_euler = (1.09748, -7.21219e-08, 0.694738)
scene.camera = ob_auto_camera
light_auto_sun = bpy.data.lights.new('AutoSun', 'SUN')
light_auto_sun.energy = 3.0
light_auto_sun.angle = 0.0523599
ob_auto_sun = bpy.data.objects.new('AutoSun', light_auto_sun)
scene.collection.objects.link(ob_auto_sun)
ob_auto_sun.rotation_euler = (0.872665, 0.174533, 0.523599)
bpy.context.view_layer.update()
